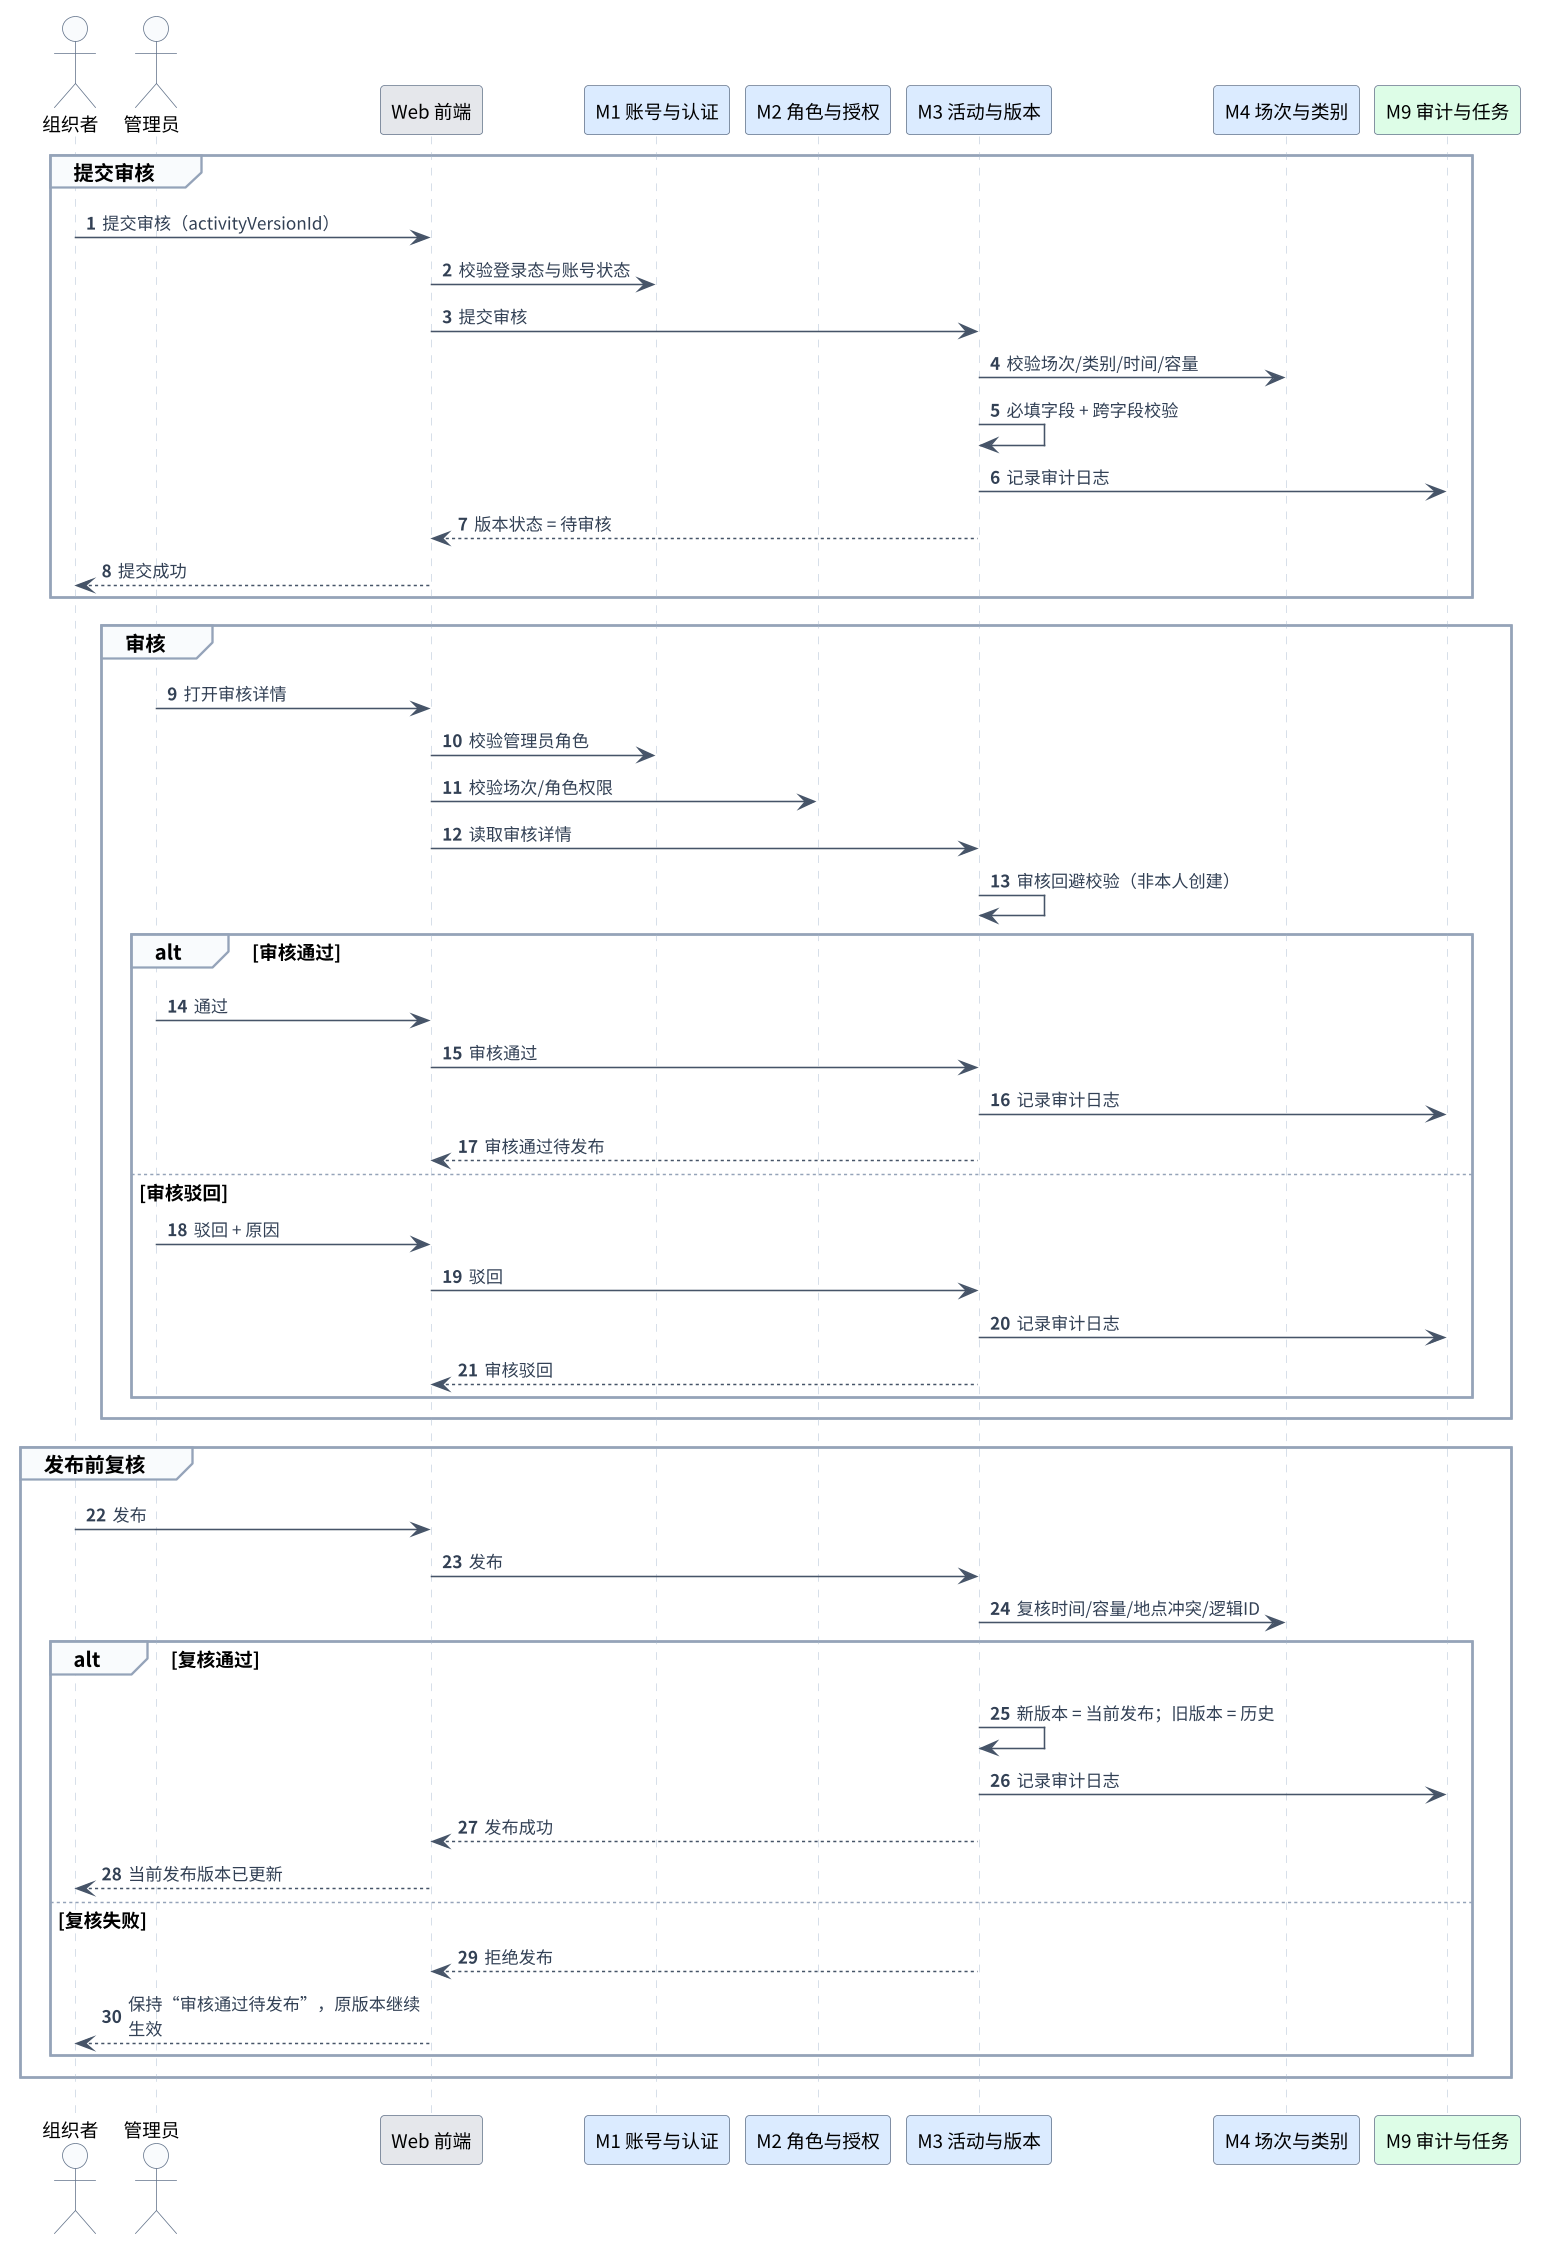

The diagram above was rendered by PlantUML. Its source (embedded in the PNG):
@startuml
' ============================================================
' 图2-6 序列图：提交审核与发布前复核
' lifeline：M1/M2/M3/M4/M9
' ============================================================
skinparam defaultFontName "Noto Sans CJK SC"
skinparam dpi 150
skinparam shadowing false
skinparam sequence {
  ArrowColor #475569
  ArrowFontColor #334155
  ArrowFontSize 11
  ActorBorderColor #64748B
  ActorBackgroundColor #F8FAFC
  ActorFontSize 12
  ParticipantBorderColor #64748B
  ParticipantBackgroundColor #FFFFFF
  ParticipantFontSize 12
  LifeLineBorderColor #CBD5E1
  LifeLineBackgroundColor #F8FAFC
  GroupBorderColor #94A3B8
  GroupBackgroundColor #F8FAFC
  GroupFontSize 12
  NoteBackgroundColor #FFFBEB
  NoteBorderColor #FCD34D
  NoteFontSize 10
  ParticipantPadding 16
  BoxPadding 12
}
skinparam maxMessageSize 190
autonumber

actor "组织者" as O #F8FAFC
actor "管理员" as A #F8FAFC
participant "Web 前端" as Web #E5E7EB
participant "M1 账号与认证" as M1 #DBEAFE
participant "M2 角色与授权" as M2 #DBEAFE
participant "M3 活动与版本" as M3 #DBEAFE
participant "M4 场次与类别" as M4 #DBEAFE
participant "M9 审计与任务" as M9 #DCFCE7

group 提交审核
  O -> Web : 提交审核（activityVersionId）
  Web -> M1 : 校验登录态与账号状态
  Web -> M3 : 提交审核
  M3 -> M4 : 校验场次/类别/时间/容量
  M3 -> M3 : 必填字段 + 跨字段校验
  M3 -> M9 : 记录审计日志
  M3 --> Web : 版本状态 = 待审核
  Web --> O : 提交成功
end

group 审核
  A -> Web : 打开审核详情
  Web -> M1 : 校验管理员角色
  Web -> M2 : 校验场次/角色权限
  Web -> M3 : 读取审核详情
  M3 -> M3 : 审核回避校验（非本人创建）
  alt 审核通过
    A -> Web : 通过
    Web -> M3 : 审核通过
    M3 -> M9 : 记录审计日志
    M3 --> Web : 审核通过待发布
  else 审核驳回
    A -> Web : 驳回 + 原因
    Web -> M3 : 驳回
    M3 -> M9 : 记录审计日志
    M3 --> Web : 审核驳回
  end
end

group 发布前复核
  O -> Web : 发布
  Web -> M3 : 发布
  M3 -> M4 : 复核时间/容量/地点冲突/逻辑ID
  alt 复核通过
    M3 -> M3 : 新版本 = 当前发布；旧版本 = 历史
    M3 -> M9 : 记录审计日志
    M3 --> Web : 发布成功
    Web --> O : 当前发布版本已更新
  else 复核失败
    M3 --> Web : 拒绝发布
    Web --> O : 保持“审核通过待发布”，原版本继续生效
  end
end

@enduml